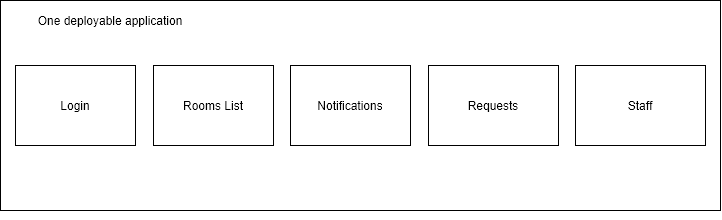

The diagram above was exported from draw.io. Its source (the exported page's mxGraphModel, read from the mxfile embedded in the PNG):
<mxGraphModel dx="1033" dy="893" grid="1" gridSize="10" guides="1" tooltips="1" connect="1" arrows="1" fold="1" page="1" pageScale="1" pageWidth="850" pageHeight="1100" math="0" shadow="0" adaptiveColors="auto">
  <root>
    <mxCell id="0" />
    <mxCell id="1" parent="0" />
    <mxCell id="9btiCTd7mdRXFWADMEKS-4" parent="1" style="rounded=0;whiteSpace=wrap;html=1;fillColor=none;" value="" vertex="1">
      <mxGeometry height="210" width="720" x="65" y="55" as="geometry" />
    </mxCell>
    <mxCell id="9btiCTd7mdRXFWADMEKS-6" parent="1" style="rounded=0;whiteSpace=wrap;html=1;" value="Notifications" vertex="1">
      <mxGeometry height="80" width="120" x="355" y="120" as="geometry" />
    </mxCell>
    <mxCell id="9btiCTd7mdRXFWADMEKS-7" parent="1" style="rounded=0;whiteSpace=wrap;html=1;" value="Requests" vertex="1">
      <mxGeometry height="80" width="130" x="493" y="120" as="geometry" />
    </mxCell>
    <mxCell id="9btiCTd7mdRXFWADMEKS-8" parent="1" style="rounded=0;whiteSpace=wrap;html=1;" value="Rooms List" vertex="1">
      <mxGeometry height="80" width="120" x="218" y="120" as="geometry" />
    </mxCell>
    <mxCell id="9btiCTd7mdRXFWADMEKS-9" edge="1" parent="1" source="9btiCTd7mdRXFWADMEKS-4" style="edgeStyle=orthogonalEdgeStyle;rounded=0;orthogonalLoop=1;jettySize=auto;html=1;innerLoopWaypoints=1;exitX=0.5;exitY=1;exitDx=0;exitDy=0;" target="9btiCTd7mdRXFWADMEKS-4">
      <mxGeometry relative="1" as="geometry" />
    </mxCell>
    <mxCell id="9btiCTd7mdRXFWADMEKS-10" parent="1" style="rounded=0;whiteSpace=wrap;html=1;" value="Staff" vertex="1">
      <mxGeometry height="80" width="130" x="640" y="120" as="geometry" />
    </mxCell>
    <mxCell id="9btiCTd7mdRXFWADMEKS-11" parent="1" style="rounded=0;whiteSpace=wrap;html=1;" value="Login" vertex="1">
      <mxGeometry height="80" width="120" x="80" y="120" as="geometry" />
    </mxCell>
    <mxCell id="9btiCTd7mdRXFWADMEKS-12" parent="1" style="text;html=1;whiteSpace=wrap;strokeColor=none;fillColor=none;align=center;verticalAlign=middle;rounded=0;" value="One deployable application" vertex="1">
      <mxGeometry height="30" width="190" x="80" y="60" as="geometry" />
    </mxCell>
  </root>
</mxGraphModel>